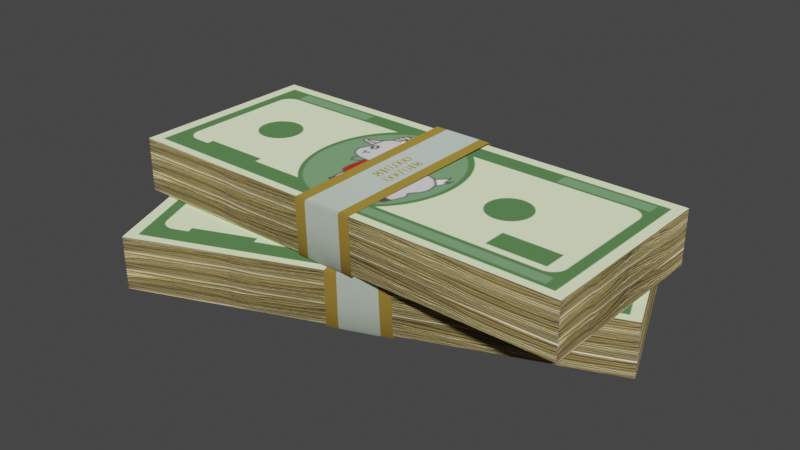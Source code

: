 # Source: SOM_lowpoly_BAKED.blend  (saved by Blender 3.4.6; exported with 4.5.12 LTS)
import bpy
from mathutils import Matrix  # noqa: F401  (used for matrix-valued properties, if any)

bpy.ops.wm.read_factory_settings(use_empty=True)
scene = bpy.context.scene
scene.name = 'Scene'

# ---- collections
col_collection = bpy.data.collections.new('Collection'); scene.collection.children.link(col_collection)

# ---- images (referenced by path relative to the original .blend; pixels are not part of the script)
import os
ASSET_DIR = os.environ.get("B2B_ASSET_DIR", "")  # directory of the original .blend (textures are referenced by path, not embedded)
HERE = os.path.dirname(os.path.abspath(__file__))  # packed textures are extracted next to this script under _unpacked/

def load_image(name, relpath, width, height, colorspace="sRGB"):
    """Load a texture the original file referenced (path relative to the .blend, or extracted next to this script)."""
    p = next((c for c in (os.path.join(HERE, relpath), os.path.join(ASSET_DIR, relpath)) if relpath and os.path.exists(c)), "")
    if p:
        img = bpy.data.images.load(p, check_existing=True)
        img.name = name
    else:  # same state as the original file: an image datablock whose file is absent (Cycles renders it pink)
        img = bpy.data.images.new(name, width, height)
        img.source = "FILE"
        img.filepath = "//" + (relpath or name)
    img.colorspace_settings.name = colorspace
    return img
img_tape_jpg = load_image('tape.jpg', '_unpacked/tape.916cff73.jpg', 200, 1000, 'sRGB')
img_doublegoatbux_png = load_image('doublegoatbux.png', '_unpacked/doublegoatbux.dab2f90a.png', 933, 782, 'sRGB')
img_side_jpg = load_image('side.jpg', '_unpacked/side.9d9bc721.jpg', 734, 211, 'sRGB')

# ---- materials (node trees are filled in below, after node groups)
mat_baked_tape = bpy.data.materials.new('baked tape')
mat_baked_tape.alpha_threshold = 1.0
mat_baked_tape.use_transparent_shadow = False
mat_dollar = bpy.data.materials.new('Dollar')
mat_dollar.use_transparent_shadow = False
mat_side = bpy.data.materials.new('Side')
mat_side.use_transparent_shadow = False

# ---- material node trees
mat_baked_tape.use_nodes = True; mat_baked_tape.node_tree.nodes.clear()
_N = mat_baked_tape.node_tree.nodes; _L = mat_baked_tape.node_tree.links
n0 = _N.new('ShaderNodeOutputMaterial'); n0.name = 'Material Output'; n0.location = (300, 300)
n1 = _N.new('ShaderNodeBsdfDiffuse'); n1.name = 'Diffuse BSDF'; n1.location = (10, 300)
n1.inputs[1].default_value = 0.5
n2 = _N.new('ShaderNodeTexImage'); n2.name = 'Image Texture'; n2.location = (-280, 275)
n2.image = img_tape_jpg
_L.new(n1.outputs[0], n0.inputs[0])
_L.new(n2.outputs[0], n1.inputs[0])
n0.is_active_output = True
mat_dollar.use_nodes = True; mat_dollar.node_tree.nodes.clear()
_N = mat_dollar.node_tree.nodes; _L = mat_dollar.node_tree.links
n0 = _N.new('ShaderNodeOutputMaterial'); n0.name = 'Material Output'; n0.location = (300, 300)
n1 = _N.new('ShaderNodeBsdfDiffuse'); n1.name = 'Diffuse BSDF'; n1.location = (10, 300)
n1.inputs[1].default_value = 0.5
n2 = _N.new('ShaderNodeTexImage'); n2.name = 'Image Texture'; n2.location = (-280, 275)
n2.image = img_doublegoatbux_png
_L.new(n1.outputs[0], n0.inputs[0])
_L.new(n2.outputs[0], n1.inputs[0])
n0.is_active_output = True
mat_side.use_nodes = True; mat_side.node_tree.nodes.clear()
_N = mat_side.node_tree.nodes; _L = mat_side.node_tree.links
n0 = _N.new('ShaderNodeOutputMaterial'); n0.name = 'Material Output'; n0.location = (300, 300)
n1 = _N.new('ShaderNodeBsdfDiffuse'); n1.name = 'Diffuse BSDF'; n1.location = (10, 300)
n1.inputs[1].default_value = 0.5
n2 = _N.new('ShaderNodeTexImage'); n2.name = 'Image Texture'; n2.location = (-280, 275)
n2.image = img_side_jpg
_L.new(n1.outputs[0], n0.inputs[0])
_L.new(n2.outputs[0], n1.inputs[0])
n0.is_active_output = True

# ---- world
world_world = bpy.data.worlds.new('World'); scene.world = world_world
world_world.use_nodes = True; world_world.node_tree.nodes.clear()
_N = world_world.node_tree.nodes; _L = world_world.node_tree.links
n0 = _N.new('ShaderNodeOutputWorld'); n0.name = 'World Output'; n0.location = (300, 300)
n1 = _N.new('ShaderNodeBackground'); n1.name = 'Background'; n1.location = (10, 300)
n1.inputs[0].default_value = (0.05088, 0.05088, 0.05088, 1.0)
_L.new(n1.outputs[0], n0.inputs[0])
n0.is_active_output = True
world_world.color = (0.05088, 0.05088, 0.05088)
world_world.use_sun_shadow = False
world_world.sun_shadow_jitter_overblur = 0.0

# ---- meshes
me_cube_001 = bpy.data.meshes.new('Cube.001')
me_cube_001.from_pydata([(-0.1599, -0.4928, -0.007639), (-0.1599, -0.5036, -0.004758), (-0.1599, -0.5112, 0.2815), (-0.1599, -0.5034, 0.2894), (-0.1608, 0.4928, -0.009359), (-0.1608, 0.5036, -0.006477), (-0.1613, 0.4952, 0.3026), (-0.1613, 0.506, 0.2997), (0.1595, -0.4957, -0.007639), (0.1595, -0.5064, -0.004758), (0.1491, -0.4992, 0.2873), (0.1491, -0.5071, 0.2794), (0.1632, 0.4964, -0.009359), (0.1632, 0.5072, -0.006477), (0.1595, 0.4918, 0.3026), (0.1595, 0.5026, 0.2997), (-1.18, -0.4903, 0.005038), (1.206, -0.5099, 0.005038), (-1.172, 0.5097, 0.005038), (1.214, 0.4901, 0.005038), (-1.18, -0.4903, 0.2852), (1.206, -0.5099, 0.2852), (-1.172, 0.5097, 0.2852), (1.214, 0.4901, 0.2852)], [], [(12, 4, 5, 13), (6, 14, 15, 7), (5, 7, 15, 13), (0, 8, 9, 1), (10, 3, 2, 11), (4, 12, 8, 0), (14, 6, 3, 10), (11, 2, 1, 9), (16, 18, 19, 17), (20, 21, 23, 22), (16, 17, 21, 20), (17, 19, 23, 21), (18, 16, 20, 22), (19, 18, 22, 23)])
me_cube_001.polygons.foreach_set('use_smooth', [1, 1, 1, 1, 1, 1, 1, 1, 0, 0, 0, 0, 0, 0])
me_cube_001.polygons.foreach_set('material_index', [0, 0, 0, 0, 0, 0, 0, 0, 1, 1, 2, 2, 2, 2])
_uv = me_cube_001.uv_layers.new(name='UVMap')
_uv.uv.foreach_set('vector', [-0.002736, 0.4922, 0.9994, 0.491, 0.9994, 0.4951, -0.00274, 0.4963, 1.001, 0.6148, -0.000295, 0.6159, -0.0002934, 0.6118, 1.001, 0.6107, 0.9994, 0.4951, 1.001, 0.6107, -0.0002934, 0.6118, -0.00274, 0.4963, 0.9996, 0.1161, -0.0008886, 0.1149, -0.0008823, 0.1108, 0.9996, 0.112, 0.003241, 0.9943, 0.9999, 0.9959, 0.9999, 1.0, 0.003203, 0.9984, 0.9994, 0.491, -0.002736, 0.4922, -0.0008886, 0.1149, 0.9996, 0.1161, -0.000295, 0.6159, 1.001, 0.6148, 0.9999, 0.9959, 0.003241, 0.9943, 0.00404, 3.474e-05, 1.001, 0.000424, 0.9996, 0.112, -0.0008823, 0.1108, 1.0, 0.006301, 1.0, 0.4943, 0.0, 0.4943, 0.0, 0.006301, 0.0, 0.5054, 1.0, 0.5054, 1.0, 0.9995, 0.0, 0.9995, 0.999, 0.001001, 0.001001, 0.001001, 0.001001, 0.5126, 0.999, 0.5126, 0.999, 0.001001, 0.001001, 0.001001, 0.001001, 0.5126, 0.999, 0.5126, 0.999, 0.001001, 0.001001, 0.001001, 0.001001, 0.5126, 0.999, 0.5126, 0.999, 0.001001, 0.001001, 0.001001, 0.001001, 0.5126, 0.999, 0.5126])
me_cube_001.materials.append(mat_baked_tape)
me_cube_001.materials.append(mat_dollar)
me_cube_001.materials.append(mat_side)
me_cube_001.use_remesh_fix_poles = True
me_cube_001.use_remesh_preserve_attributes = False
me_cube_001.use_mirror_vertex_groups = False
me_cube_001.update()
me_cube_002 = bpy.data.meshes.new('Cube.002')
me_cube_002.from_pydata([(-0.1599, -0.4928, -0.007639), (-0.1599, -0.5036, -0.004758), (-0.1599, -0.5112, 0.2815), (-0.1599, -0.5034, 0.2894), (-0.1608, 0.4928, -0.009359), (-0.1608, 0.5036, -0.006477), (-0.1613, 0.4952, 0.3026), (-0.1613, 0.506, 0.2997), (0.1595, -0.4957, -0.007639), (0.1595, -0.5064, -0.004758), (0.1491, -0.4992, 0.2873), (0.1491, -0.5071, 0.2794), (0.1632, 0.4964, -0.009359), (0.1632, 0.5072, -0.006477), (0.1595, 0.4918, 0.3026), (0.1595, 0.5026, 0.2997), (-1.168, -0.5039, 0.00698), (1.218, -0.4963, 0.00698), (-1.171, 0.4961, 0.00698), (1.215, 0.5037, 0.00698), (-1.168, -0.5039, 0.2871), (1.218, -0.4963, 0.2871), (-1.171, 0.4961, 0.2871), (1.215, 0.5037, 0.2871)], [], [(12, 4, 5, 13), (6, 14, 15, 7), (5, 7, 15, 13), (0, 8, 9, 1), (10, 3, 2, 11), (4, 12, 8, 0), (14, 6, 3, 10), (11, 2, 1, 9), (16, 18, 19, 17), (20, 21, 23, 22), (16, 17, 21, 20), (17, 19, 23, 21), (18, 16, 20, 22), (19, 18, 22, 23)])
me_cube_002.polygons.foreach_set('use_smooth', [1, 1, 1, 1, 1, 1, 1, 1, 0, 0, 0, 0, 0, 0])
me_cube_002.polygons.foreach_set('material_index', [0, 0, 0, 0, 0, 0, 0, 0, 1, 1, 2, 2, 2, 2])
_uv = me_cube_002.uv_layers.new(name='UVMap')
_uv.uv.foreach_set('vector', [-0.002736, 0.4922, 0.9994, 0.491, 0.9994, 0.4951, -0.00274, 0.4963, 1.001, 0.6148, -0.000295, 0.6159, -0.0002934, 0.6118, 1.001, 0.6107, 0.9994, 0.4951, 1.001, 0.6107, -0.0002934, 0.6118, -0.00274, 0.4963, 0.9996, 0.1161, -0.0008886, 0.1149, -0.0008823, 0.1108, 0.9996, 0.112, 0.003241, 0.9943, 0.9999, 0.9959, 0.9999, 1.0, 0.003203, 0.9984, 0.9994, 0.491, -0.002736, 0.4922, -0.0008886, 0.1149, 0.9996, 0.1161, -0.000295, 0.6159, 1.001, 0.6148, 0.9999, 0.9959, 0.003241, 0.9943, 0.00404, 3.474e-05, 1.001, 0.000424, 0.9996, 0.112, -0.0008823, 0.1108, 1.0, 0.006301, 1.0, 0.4943, 0.0, 0.4943, 0.0, 0.006301, 0.0, 0.5054, 1.0, 0.5054, 1.0, 0.9995, 0.0, 0.9995, 0.999, 0.001001, 0.001001, 0.001001, 0.001001, 0.5126, 0.999, 0.5126, 0.999, 0.001001, 0.001001, 0.001001, 0.001001, 0.5126, 0.999, 0.5126, 0.999, 0.001001, 0.001001, 0.001001, 0.001001, 0.5126, 0.999, 0.5126, 0.999, 0.001001, 0.001001, 0.001001, 0.001001, 0.5126, 0.999, 0.5126])
me_cube_002.materials.append(mat_baked_tape)
me_cube_002.materials.append(mat_dollar)
me_cube_002.materials.append(mat_side)
me_cube_002.use_remesh_fix_poles = True
me_cube_002.use_remesh_preserve_attributes = False
me_cube_002.use_mirror_vertex_groups = False
me_cube_002.update()

# ---- objects
ob_stack1 = bpy.data.objects.new('Stack1', me_cube_001)
ob_stack2 = bpy.data.objects.new('Stack2', me_cube_002)

# ---- transforms, parenting, visibility, modifiers, constraints
ob_stack1.location = (0.01125, 8.924e-05, -0.0005499)
ob_stack1.scale = (1.0, 1.0, 0.9881)
ob_stack1.lineart.crease_threshold = 0.0
ob_stack2.location = (-0.004579, 8.924e-05, -0.2973)
ob_stack2.rotation_euler = (0.0, -0.0, 0.3738)
ob_stack2.scale = (1.0, 1.0, 0.9881)
ob_stack2.lineart.crease_threshold = 0.0

# ---- collection membership
col_collection.objects.link(ob_stack1)
col_collection.objects.link(ob_stack2)

# ---- scene / render settings (as saved in the file)
scene.frame_start = 1; scene.frame_end = 250; scene.frame_set(1)
scene.render.engine = 'BLENDER_EEVEE_NEXT'
scene.cycles.use_denoising = False
scene.cycles.samples = 128
scene.cycles.sampling_pattern = 'TABULATED_SOBOL'
scene.cycles.use_adaptive_sampling = False
scene.cycles.use_light_tree = False
scene.view_settings.view_transform = 'Filmic'
bpy.context.view_layer.update()

# ---- added for rendering (the .blend has no active camera and no usable light): camera, sun
cam_auto = bpy.data.cameras.new('AutoCamera')
cam_auto.lens = 50.0
cam_auto.sensor_width = 36.0
cam_auto.clip_end = 1000.0
ob_auto_camera = bpy.data.objects.new('AutoCamera', cam_auto)
scene.collection.objects.link(ob_auto_camera)
ob_auto_camera.location = (3.0049, -3.57736, 2.38541)
ob_auto_camera.rotation_euler = (1.09748, -7.21219e-08, 0.694738)
scene.camera = ob_auto_camera
light_auto_sun = bpy.data.lights.new('AutoSun', 'SUN')
light_auto_sun.energy = 3.0
light_auto_sun.angle = 0.0523599
ob_auto_sun = bpy.data.objects.new('AutoSun', light_auto_sun)
scene.collection.objects.link(ob_auto_sun)
ob_auto_sun.rotation_euler = (0.872665, 0.174533, 0.523599)
bpy.context.view_layer.update()

